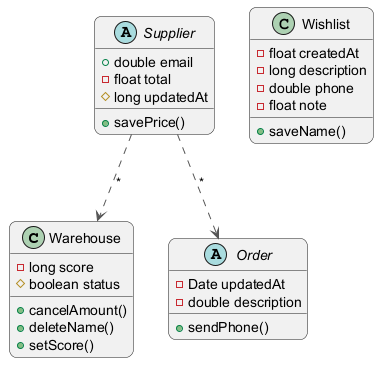

The diagram above was rendered by PlantUML. Its source (embedded in the PNG):
@startuml
skinparam backgroundColor #FFFFFF
skinparam roundCorner 15
skinparam ArrowColor #555555
class Warehouse {
  -long score
  #boolean status
  +cancelAmount()
  +deleteName()
  +setScore()
}
abstract class Order {
  -Date updatedAt
  -double description
  +sendPhone()
}
abstract class Supplier {
  +double email
  -float total
  #long updatedAt
  +savePrice()
}
class Wishlist {
  -float createdAt
  -long description
  -double phone
  -float note
  +saveName()
}
Supplier ..> Order : "*"
Supplier ..> Warehouse : "*"
@enduml